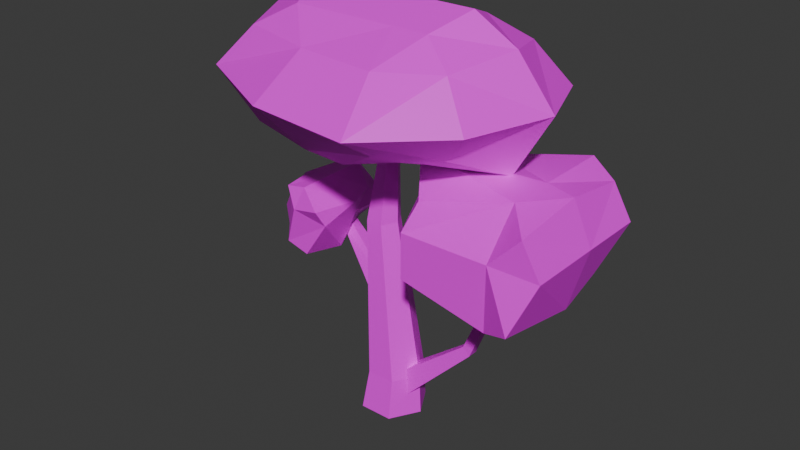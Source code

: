 # Source: tree1bunX.blend  (saved by Blender 4.5.90; exported with 4.5.12 LTS)
import bpy
from mathutils import Matrix  # noqa: F401  (used for matrix-valued properties, if any)

bpy.ops.wm.read_factory_settings(use_empty=True)
scene = bpy.context.scene
scene.name = 'Scene'

# ---- collections
col_collection = bpy.data.collections.new('Collection'); scene.collection.children.link(col_collection)

# ---- images (referenced by path relative to the original .blend; pixels are not part of the script)
import os
ASSET_DIR = os.environ.get("B2B_ASSET_DIR", "")  # directory of the original .blend (textures are referenced by path, not embedded)
HERE = os.path.dirname(os.path.abspath(__file__))  # packed textures are extracted next to this script under _unpacked/

def load_image(name, relpath, width, height, colorspace="sRGB"):
    """Load a texture the original file referenced (path relative to the .blend, or extracted next to this script)."""
    p = next((c for c in (os.path.join(HERE, relpath), os.path.join(ASSET_DIR, relpath)) if relpath and os.path.exists(c)), "")
    if p:
        img = bpy.data.images.load(p, check_existing=True)
        img.name = name
    else:  # same state as the original file: an image datablock whose file is absent (Cycles renders it pink)
        img = bpy.data.images.new(name, width, height)
        img.source = "FILE"
        img.filepath = "//" + (relpath or name)
    img.colorspace_settings.name = colorspace
    return img
img_restaurantbits_texture_png_004 = load_image('restaurantbits_texture.png.004', 'restaurantbits_texture.png', 1024, 1024, 'sRGB')

# ---- materials (node trees are filled in below, after node groups)
mat_restaurant_004 = bpy.data.materials.new('restaurant.004')
mat_restaurant_004.roughness = 0.5

# ---- material node trees
mat_restaurant_004.use_nodes = True; mat_restaurant_004.node_tree.nodes.clear()
_N = mat_restaurant_004.node_tree.nodes; _L = mat_restaurant_004.node_tree.links
n0 = _N.new('ShaderNodeBsdfPrincipled'); n0.name = 'Principled BSDF'; n0.location = (0, 300)
n0.inputs[3].default_value = 1.45
n0.inputs[27].default_value = (0.0, 0.0, 0.0, 1.0)
n0.inputs[28].default_value = 1.0
n1 = _N.new('ShaderNodeOutputMaterial'); n1.name = 'Material Output'; n1.location = (280, 300)
n2 = _N.new('ShaderNodeTexImage'); n2.name = 'Image Texture'; n2.location = (-480, 300)
n2.image = img_restaurantbits_texture_png_004
_L.new(n2.outputs[0], n0.inputs[0])
_L.new(n0.outputs[0], n1.inputs[0])
n1.is_active_output = True

# ---- world
world_world = bpy.data.worlds.new('World'); scene.world = world_world
world_world.use_nodes = True; world_world.node_tree.nodes.clear()
_N = world_world.node_tree.nodes; _L = world_world.node_tree.links
n0 = _N.new('ShaderNodeOutputWorld'); n0.name = 'World Output'; n0.location = (200, 100)
n1 = _N.new('ShaderNodeBackground'); n1.name = 'Background'; n1.location = (-200, 100)
n1.inputs[0].default_value = (0.05088, 0.05088, 0.05088, 1.0)
_L.new(n1.outputs[0], n0.inputs[0])
n0.is_active_output = True
world_world.color = (0.05088, 0.05088, 0.05088)
world_world.sun_shadow_jitter_overblur = 0.0

# ---- meshes
me_mesh_005 = bpy.data.meshes.new('Mesh.005')
me_mesh_005.from_pydata([(0.4018, 0.007699, 0.01512), (0.2195, 0.3195, 0.01512), (-0.1417, 0.3175, 0.01512), (-0.3206, 0.00369, 0.01512), (-0.1383, -0.3081, 0.01512), (0.2229, -0.3061, 0.01512), (0.09784, 0.006012, 3.445), (0.06894, 0.05542, 3.445), (0.0117, 0.05511, 3.445), (-0.01664, 0.005377, 3.445), (0.01226, -0.04403, 3.445), (0.06949, -0.04372, 3.445), (-0.08102, 0.2714, 0.4627), (0.2266, 0.2732, 0.4627), (0.3819, 0.007589, 0.4627), (0.2296, -0.2597, 0.4627), (-0.07806, -0.2614, 0.4627), (-0.2334, 0.004174, 0.4627), (0.0001124, 0.1608, 2.171), (0.09066, 0.005972, 2.171), (0.001837, -0.1499, 2.171), (-0.1775, -0.1509, 2.171), (-0.2681, 0.003981, 2.171), (-0.1793, 0.1598, 2.171), (1.241, 0.05686, 1.678), (1.269, 0.05276, 1.62), (1.26, -0.01118, 1.62), (1.232, -0.007081, 1.678), (1.978, 0.03331, 2.173), (1.99, 0.0316, 2.149), (1.986, 0.004983, 2.149), (1.974, 0.006691, 2.173), (1.543, -0.05017, 1.717), (1.522, -0.04703, 1.762), (1.515, -0.09591, 1.762), (1.536, -0.09905, 1.717), (-0.1018, 0.1274, 1.105), (0.04722, 0.1768, 1.335), (0.1348, -0.08767, 1.335), (-0.01425, -0.137, 1.105), (-0.7828, 0.213, 1.848), (-0.7068, 0.2382, 1.927), (-0.6721, 0.1332, 1.927), (-0.7481, 0.108, 1.848), (0.1682, -0.1293, 0.1161), (0.01124, -0.1301, 0.3462), (0.009695, 0.1484, 0.3462), (0.1667, 0.1493, 0.1161), (1.047, -0.0404, 1.016), (0.9674, -0.04085, 1.096), (0.9668, 0.06974, 1.096), (1.047, 0.07018, 1.016), (1.487, -0.02585, 2.122), (1.415, -0.02625, 2.17), (1.415, 0.06011, 2.17), (1.487, 0.06051, 2.122), (-0.7801, -0.4132, 1.688), (-0.535, -0.5165, 2.275), (-0.7847, 0.4146, 1.826), (-0.5394, 0.2733, 2.275), (-1.161, -0.2614, 1.792), (-1.006, -0.4145, 2.404), (-1.195, 0.4123, 1.801), (-1.011, 0.4133, 2.404), (-1.122, 0.5334, 2.26), (-1.118, -0.2576, 2.26), (-0.5058, -0.4117, 2.092), (-0.511, 0.5368, 2.092), (-0.784, 0.4146, 2.445), (-0.7794, -0.4132, 2.445), (-0.8747, -0.4769, 2.193), (-1.04, -0.4147, 1.759), (-1.045, 0.4131, 1.759), (-0.8803, 0.5347, 2.193), (-1.46, -0.01225, 1.893), (-1.223, 0.05347, 2.32), (-1.059, -0.01002, 2.418), (-0.7816, -0.008486, 2.445), (-0.4477, -0.006633, 2.25), (-0.5084, 0.05744, 2.092), (-0.6733, -0.007885, 1.658), (-1.115, -0.01033, 1.57), (0.8155, -0.8233, 2.155), (2.083, -0.9876, 2.12), (0.8072, 0.6628, 2.155), (2.075, 0.4363, 2.12), (0.8141, -0.5712, 2.846), (2.082, -0.8163, 2.976), (0.8072, 0.6628, 2.9), (2.074, 0.6699, 2.976), (1.734, 0.8656, 3.068), (1.742, -0.4297, 3.068), (1.744, -0.8182, 1.956), (1.734, 0.8656, 1.956), (2.273, 0.671, 2.628), (2.281, -0.8152, 2.628), (1.744, -0.8182, 2.628), (0.8155, -0.8233, 2.628), (0.8072, 0.6628, 2.628), (1.734, 0.8656, 2.628), (0.4066, -0.03226, 3.068), (1.739, 0.08061, 3.068), (2.078, -0.02298, 3.068), (2.276, -0.02188, 2.628), (2.078, -0.02298, 1.956), (1.739, 0.08061, 1.956), (0.8111, -0.03001, 1.956), (0.4066, -0.03226, 2.628), (-1.1, -0.6622, 3.154), (1.167, -0.6496, 3.355), (-1.107, 0.6141, 3.154), (1.16, 0.6266, 3.355), (-1.1, -0.6622, 4.122), (1.167, -0.6496, 4.122), (-1.107, 0.6141, 4.122), (1.16, 0.6266, 4.122), (-0.7264, -0.4493, 4.345), (0.7915, -0.4408, 4.345), (0.7868, 0.4137, 4.345), (-0.7312, 0.4053, 4.345), (-0.1754, 0.4084, 4.345), (-0.1706, -0.4462, 4.345), (-0.2684, -0.8859, 4.122), (-0.2684, -0.8859, 3.154), (-0.2785, 0.9307, 3.154), (-0.2785, 0.9307, 4.122), (0.6006, 0.6494, 4.122), (0.4122, 0.4117, 4.345), (0.417, -0.4429, 4.345), (0.6097, -0.9816, 4.122), (0.6097, -0.9816, 3.355), (0.6006, 0.6494, 3.355), (1.479, 0.828, 3.699), (1.488, -0.831, 3.699), (0.7645, -1.519, 3.699), (-0.3769, -1.394, 3.699), (-1.459, -0.8473, 3.699), (-1.468, 0.8117, 3.699), (-0.3915, 1.223, 3.699), (0.7513, 0.8576, 3.699), (-0.6155, -0.4208, 2.931), (-0.6197, 0.349, 2.931), (-0.1201, 0.54, 2.931), (0.4101, 0.3703, 3.131), (0.7476, 0.3566, 3.131), (0.7519, -0.4132, 3.131), (0.4156, -0.6135, 3.131), (-0.1141, -0.5557, 2.931), (1.785, 0.0543, 3.71), (1.398, 0.02892, 3.05), (0.896, -0.008994, 2.979), (0.4874, -0.1147, 2.979), (-0.1554, 0.02705, 2.779), (-0.7624, -0.0182, 2.779), (-1.352, 0.01366, 3.05), (-1.789, 0.03446, 3.71), (-1.352, 0.01366, 4.223), (-0.8973, 0.00159, 4.494), (-0.2232, 0.005331, 4.494), (0.4895, 0.009287, 4.494), (0.9438, 0.01181, 4.494), (1.398, 0.02892, 4.223)], [], [(0, 1, 14), (1, 2, 13), (2, 3, 12), (3, 4, 17), (4, 5, 16), (5, 0, 15), (13, 18, 14), (12, 23, 13), (17, 22, 12), (16, 21, 17), (15, 20, 16), (14, 19, 15), (18, 7, 19), (23, 8, 18), (22, 9, 23), (21, 10, 22), (20, 11, 21), (19, 6, 20), (24, 33, 25), (25, 32, 26), (26, 35, 27), (27, 34, 24), (33, 28, 32), (32, 29, 35), (35, 30, 34), (34, 31, 33), (36, 40, 41), (37, 41, 42), (38, 42, 43), (39, 43, 40), (44, 48, 49), (45, 49, 50), (46, 50, 51), (47, 51, 48), (48, 52, 53), (49, 53, 54), (50, 54, 55), (51, 55, 52), (56, 80, 66), (60, 65, 74), (56, 66, 71), (57, 78, 69), (59, 67, 68), (58, 80, 72), (67, 59, 79), (65, 76, 75), (66, 57, 70), (67, 58, 73), (70, 65, 71), (68, 63, 77), (73, 64, 68), (71, 60, 81), (69, 61, 70), (72, 62, 73), (80, 58, 79), (75, 62, 74), (78, 59, 77), (80, 56, 81), (78, 66, 79), (76, 63, 75), (76, 61, 77), (74, 62, 81), (1, 13, 14), (2, 12, 13), (3, 17, 12), (4, 16, 17), (5, 15, 16), (0, 14, 15), (18, 19, 14), (23, 18, 13), (22, 23, 12), (21, 22, 17), (20, 21, 16), (19, 20, 15), (7, 6, 19), (8, 7, 18), (9, 8, 23), (10, 9, 22), (11, 10, 21), (6, 11, 20), (33, 32, 25), (32, 35, 26), (35, 34, 27), (34, 33, 24), (28, 29, 32), (29, 30, 35), (30, 31, 34), (31, 28, 33), (41, 37, 36), (42, 38, 37), (43, 39, 38), (40, 36, 39), (49, 45, 44), (50, 46, 45), (51, 47, 46), (48, 44, 47), (53, 49, 48), (54, 50, 49), (55, 51, 50), (52, 48, 51), (80, 79, 66), (65, 75, 74), (66, 70, 71), (78, 77, 69), (67, 73, 68), (80, 81, 72), (59, 78, 79), (65, 61, 76), (57, 69, 70), (58, 72, 73), (65, 60, 71), (63, 76, 77), (64, 63, 68), (60, 74, 81), (61, 65, 70), (62, 64, 73), (58, 67, 79), (75, 64, 62), (59, 68, 77), (56, 71, 81), (78, 57, 66), (63, 64, 75), (61, 69, 77), (62, 72, 81), (82, 106, 92), (86, 91, 100), (82, 92, 97), (83, 104, 95), (85, 93, 94), (84, 106, 98), (93, 85, 105), (91, 102, 101), (92, 83, 96), (93, 84, 99), (96, 91, 97), (94, 89, 103), (99, 90, 94), (97, 86, 107), (95, 87, 96), (98, 88, 99), (106, 84, 105), (101, 88, 100), (104, 85, 103), (106, 82, 107), (104, 92, 105), (102, 89, 101), (102, 87, 103), (100, 88, 107), (106, 105, 92), (91, 101, 100), (92, 96, 97), (104, 103, 95), (93, 99, 94), (106, 107, 98), (85, 104, 105), (91, 87, 102), (83, 95, 96), (84, 98, 99), (91, 86, 97), (89, 102, 103), (90, 89, 94), (86, 100, 107), (87, 91, 96), (88, 90, 99), (84, 93, 105), (101, 90, 88), (85, 94, 103), (82, 97, 107), (104, 83, 92), (89, 90, 101), (87, 95, 103), (88, 98, 107), (140, 152, 147), (116, 121, 157), (108, 123, 136), (109, 148, 133), (111, 131, 132), (110, 155, 137), (112, 122, 116), (113, 161, 117), (115, 126, 118), (114, 156, 119), (142, 143, 152), (121, 128, 158), (123, 130, 135), (124, 110, 138), (122, 128, 121), (125, 119, 120), (131, 124, 139), (126, 125, 127), (143, 150, 151), (128, 117, 159), (130, 109, 134), (129, 117, 128), (135, 122, 136), (132, 115, 148), (139, 126, 132), (136, 112, 155), (134, 129, 135), (137, 114, 138), (138, 125, 139), (133, 113, 134), (108, 154, 140), (110, 142, 141), (124, 143, 142), (131, 144, 143), (111, 149, 144), (109, 146, 145), (130, 147, 146), (123, 140, 147), (153, 141, 152), (158, 120, 157), (149, 111, 148), (154, 108, 155), (161, 118, 160), (156, 116, 157), (151, 147, 152), (159, 127, 158), (150, 145, 151), (160, 118, 159), (161, 113, 148), (156, 114, 155), (154, 141, 153), (149, 145, 150), (140, 153, 152), (121, 158, 157), (123, 135, 136), (109, 149, 148), (131, 139, 132), (110, 154, 155), (122, 121, 116), (161, 160, 117), (126, 127, 118), (156, 157, 119), (143, 151, 152), (128, 159, 158), (130, 134, 135), (110, 137, 138), (122, 129, 128), (125, 114, 119), (124, 138, 139), (125, 120, 127), (143, 144, 150), (117, 160, 159), (109, 133, 134), (129, 113, 117), (122, 112, 136), (115, 161, 148), (126, 115, 132), (112, 156, 155), (129, 122, 135), (114, 125, 138), (125, 126, 139), (113, 129, 134), (154, 153, 140), (110, 124, 142), (124, 131, 143), (131, 111, 144), (149, 150, 144), (109, 130, 146), (130, 123, 147), (123, 108, 140), (141, 142, 152), (120, 119, 157), (111, 132, 148), (108, 136, 155), (161, 115, 118), (156, 112, 116), (151, 146, 147), (127, 120, 158), (145, 146, 151), (118, 127, 159), (113, 133, 148), (114, 137, 155), (154, 110, 141), (149, 109, 145)])
me_mesh_005.polygons.foreach_set('use_smooth', [True] * 276)
_k = set([(0, 14), (0, 15), (1, 13), (1, 14), (2, 12), (2, 13), (3, 12), (3, 17), (4, 16), (4, 17), (5, 15), (5, 16), (6, 19), (7, 18), (8, 23), (9, 22), (10, 21), (11, 20), (12, 13), (12, 17), (12, 23), (13, 14), (13, 18), (14, 15), (14, 19), (15, 16), (15, 20), (16, 17), (16, 21), (17, 22), (18, 19), (18, 23), (19, 20), (20, 21), (21, 22), (22, 23), (24, 33), (25, 32), (26, 35), (27, 34), (28, 33), (29, 32), (30, 35), (31, 34), (32, 33), (32, 35), (33, 34), (34, 35), (36, 40), (36, 41), (37, 41), (37, 42), (38, 42), (38, 43), (39, 40), (39, 43), (44, 48), (44, 49), (45, 49), (45, 50), (46, 50), (46, 51), (47, 48), (47, 51), (48, 49), (48, 51), (48, 52), (48, 53), (49, 50), (49, 53), (49, 54), (50, 51), (50, 54), (50, 55), (51, 52), (51, 55), (56, 66), (56, 71), (56, 80), (56, 81), (57, 66), (57, 69), (57, 70), (57, 78), (58, 67), (58, 72), (58, 73), (58, 79), (58, 80), (59, 67), (59, 68), (59, 77), (59, 78), (59, 79), (60, 65), (60, 71), (60, 74), (60, 81), (61, 65), (61, 69), (61, 70), (61, 76), (61, 77), (62, 64), (62, 72), (62, 74), (62, 75), (62, 81), (63, 64), (63, 68), (63, 75), (63, 76), (63, 77), (64, 68), (64, 73), (64, 75), (65, 70), (65, 71), (65, 74), (65, 75), (65, 76), (66, 70), (66, 71), (66, 78), (66, 80), (67, 68), (67, 73), (67, 79), (68, 77), (69, 70), (69, 77), (69, 78), (70, 71), (71, 81), (72, 73), (72, 80), (72, 81), (74, 75), (74, 81), (75, 76), (76, 77), (77, 78), (78, 79), (79, 80), (80, 81), (82, 92), (82, 97), (82, 106), (82, 107), (83, 92), (83, 95), (83, 96), (83, 104), (84, 93), (84, 98), (84, 105), (84, 106), (85, 93), (85, 94), (85, 103), (85, 104), (85, 105), (86, 91), (86, 97), (86, 100), (86, 107), (87, 91), (87, 95), (87, 96), (87, 102), (87, 103), (88, 90), (88, 98), (88, 100), (88, 101), (89, 90), (89, 94), (89, 101), (89, 102), (89, 103), (90, 94), (90, 99), (90, 101), (91, 96), (91, 97), (91, 100), (91, 102), (92, 96), (92, 104), (92, 106), (93, 94), (93, 99), (93, 105), (94, 103), (95, 96), (95, 103), (95, 104), (96, 97), (97, 107), (98, 106), (98, 107), (100, 101), (100, 107), (101, 102), (102, 103), (103, 104), (104, 105), (105, 106), (106, 107), (108, 123), (108, 136), (108, 140), (108, 154), (108, 155), (109, 130), (109, 133), (109, 134), (109, 145), (109, 148), (109, 149), (110, 124), (110, 137), (110, 141), (110, 154), (110, 155), (111, 131), (111, 132), (111, 144), (111, 148), (111, 149), (112, 116), (112, 122), (112, 136), (112, 155), (112, 156), (113, 117), (113, 129), (113, 133), (113, 134), (113, 148), (113, 161), (114, 119), (114, 125), (114, 137), (114, 155), (114, 156), (115, 118), (115, 126), (115, 132), (115, 148), (115, 161), (116, 121), (116, 122), (116, 156), (116, 157), (117, 128), (117, 129), (117, 160), (117, 161), (118, 126), (118, 127), (118, 160), (118, 161), (119, 120), (119, 125), (119, 156), (119, 157), (120, 127), (121, 128), (122, 128), (122, 129), (122, 135), (122, 136), (123, 130), (123, 135), (123, 136), (123, 147), (124, 131), (124, 138), (124, 139), (124, 142), (124, 143), (125, 126), (125, 127), (125, 138), (126, 127), (126, 139), (128, 129), (129, 134), (130, 134), (130, 135), (130, 146), (130, 147), (131, 139), (131, 143), (132, 139), (132, 148), (133, 134), (133, 148), (134, 135), (135, 136), (136, 155), (137, 138), (137, 155), (138, 139), (140, 147), (140, 152), (140, 153), (140, 154), (141, 142), (141, 152), (141, 153), (141, 154), (142, 143), (142, 152), (143, 144), (143, 150), (143, 151), (143, 152), (144, 149), (144, 150), (145, 146), (145, 149), (145, 150), (145, 151), (146, 147), (146, 151), (147, 151), (147, 152), (148, 149), (148, 161), (149, 150), (150, 151), (151, 152), (152, 153), (153, 154), (154, 155), (155, 156), (156, 157), (157, 158), (158, 159), (159, 160), (160, 161)])
me_mesh_005.attributes.new('sharp_edge', 'BOOLEAN', 'EDGE').data.foreach_set('value', [ (min(e.vertices), max(e.vertices)) in _k for e in me_mesh_005.edges])
_uv = me_mesh_005.uv_layers.new(name='UVChannel_1')
_uv.uv.foreach_set('vector', [0.7045, 0.5178, 0.7119, 0.5197, 0.7027, 0.5285, 0.668, 0.5188, 0.6753, 0.517, 0.6699, 0.5293, 0.6753, 0.517, 0.6824, 0.5161, 0.6763, 0.5281, 0.6824, 0.5161, 0.6896, 0.5159, 0.683, 0.5274, 0.6896, 0.5159, 0.697, 0.5165, 0.6898, 0.5272, 0.697, 0.5165, 0.7045, 0.5178, 0.6963, 0.5275, 0.7089, 0.5303, 0.6998, 0.5713, 0.7027, 0.5285, 0.6763, 0.5281, 0.6815, 0.5698, 0.6699, 0.5293, 0.683, 0.5274, 0.6851, 0.5693, 0.6763, 0.5281, 0.6898, 0.5272, 0.6887, 0.5692, 0.683, 0.5274, 0.6963, 0.5275, 0.6924, 0.5696, 0.6898, 0.5272, 0.7027, 0.5285, 0.6961, 0.5703, 0.6963, 0.5275, 0.6998, 0.5713, 0.692, 0.6013, 0.6961, 0.5703, 0.6815, 0.5698, 0.6858, 0.6011, 0.6779, 0.5707, 0.6851, 0.5693, 0.6871, 0.6009, 0.6815, 0.5698, 0.6887, 0.5692, 0.6884, 0.6009, 0.6851, 0.5693, 0.6924, 0.5696, 0.6896, 0.6009, 0.6887, 0.5692, 0.6961, 0.5703, 0.6908, 0.6011, 0.6924, 0.5696, 0.6864, 0.6548, 0.6857, 0.6625, 0.685, 0.6548, 0.685, 0.6548, 0.6847, 0.6623, 0.6836, 0.6549, 0.6836, 0.6549, 0.6837, 0.6623, 0.6822, 0.6549, 0.6822, 0.6549, 0.6827, 0.6624, 0.6809, 0.6548, 0.6857, 0.6625, 0.6849, 0.6778, 0.6847, 0.6623, 0.6847, 0.6623, 0.6844, 0.6777, 0.6837, 0.6623, 0.6837, 0.6623, 0.6838, 0.6776, 0.6827, 0.6624, 0.6827, 0.6624, 0.6833, 0.6777, 0.6818, 0.6625, 0.6792, 0.6184, 0.6788, 0.6432, 0.6764, 0.6434, 0.6735, 0.62, 0.6764, 0.6434, 0.6741, 0.643, 0.6901, 0.6193, 0.6833, 0.6431, 0.681, 0.6425, 0.6848, 0.6165, 0.681, 0.6425, 0.6788, 0.6432, 0.7142, 0.6125, 0.7067, 0.6418, 0.7045, 0.642, 0.7084, 0.6121, 0.7045, 0.642, 0.7022, 0.6419, 0.7026, 0.6115, 0.7022, 0.6419, 0.7, 0.6415, 0.6968, 0.6107, 0.7, 0.6415, 0.6978, 0.6417, 0.7067, 0.6418, 0.7061, 0.6706, 0.7043, 0.6709, 0.7045, 0.642, 0.7043, 0.6709, 0.7024, 0.6708, 0.7022, 0.6419, 0.7024, 0.6708, 0.7003, 0.6707, 0.7, 0.6415, 0.7003, 0.6707, 0.6983, 0.6709, 0.4098, 0.6007, 0.4158, 0.6009, 0.4098, 0.6128, 0.4081, 0.6468, 0.4109, 0.6351, 0.4149, 0.6471, 0.3951, 0.6203, 0.4043, 0.6164, 0.3954, 0.6266, 0.4082, 0.6179, 0.4154, 0.6161, 0.4097, 0.625, 0.4194, 0.6179, 0.4245, 0.6155, 0.4202, 0.6251, 0.5514, 0.6709, 0.5593, 0.6682, 0.552, 0.678, 0.423, 0.6129, 0.4194, 0.6179, 0.4164, 0.6124, 0.4109, 0.6351, 0.4147, 0.6312, 0.4156, 0.6352, 0.4043, 0.6164, 0.4082, 0.6179, 0.4047, 0.6254, 0.4245, 0.6155, 0.4316, 0.6184, 0.4252, 0.6245, 0.4047, 0.6254, 0.4051, 0.6324, 0.3954, 0.6266, 0.4202, 0.6251, 0.421, 0.6299, 0.4149, 0.6251, 0.4252, 0.6245, 0.4254, 0.6305, 0.4202, 0.6251, 0.5655, 0.6786, 0.563, 0.6823, 0.5589, 0.6783, 0.4097, 0.625, 0.4089, 0.63, 0.4047, 0.6254, 0.4346, 0.6232, 0.4348, 0.6269, 0.4252, 0.6245, 0.4158, 0.6009, 0.4223, 0.6038, 0.4164, 0.6124, 0.4156, 0.6352, 0.4228, 0.6466, 0.4149, 0.6471, 0.4154, 0.6161, 0.4194, 0.6179, 0.4149, 0.6251, 0.5593, 0.6682, 0.5654, 0.6714, 0.5589, 0.6783, 0.4154, 0.6161, 0.4098, 0.6128, 0.4164, 0.6124, 0.4147, 0.6312, 0.421, 0.6299, 0.4156, 0.6352, 0.4147, 0.6312, 0.4089, 0.63, 0.4149, 0.6251, 0.5582, 0.6899, 0.552, 0.6823, 0.5589, 0.6783, 0.7119, 0.5197, 0.7089, 0.5303, 0.7027, 0.5285, 0.6753, 0.517, 0.6763, 0.5281, 0.6699, 0.5293, 0.6824, 0.5161, 0.683, 0.5274, 0.6763, 0.5281, 0.6896, 0.5159, 0.6898, 0.5272, 0.683, 0.5274, 0.697, 0.5165, 0.6963, 0.5275, 0.6898, 0.5272, 0.7045, 0.5178, 0.7027, 0.5285, 0.6963, 0.5275, 0.6998, 0.5713, 0.6961, 0.5703, 0.7027, 0.5285, 0.6815, 0.5698, 0.6779, 0.5707, 0.6699, 0.5293, 0.6851, 0.5693, 0.6815, 0.5698, 0.6763, 0.5281, 0.6887, 0.5692, 0.6851, 0.5693, 0.683, 0.5274, 0.6924, 0.5696, 0.6887, 0.5692, 0.6898, 0.5272, 0.6961, 0.5703, 0.6924, 0.5696, 0.6963, 0.5275, 0.692, 0.6013, 0.6908, 0.6011, 0.6961, 0.5703, 0.6858, 0.6011, 0.6846, 0.6014, 0.6779, 0.5707, 0.6871, 0.6009, 0.6858, 0.6011, 0.6815, 0.5698, 0.6884, 0.6009, 0.6871, 0.6009, 0.6851, 0.5693, 0.6896, 0.6009, 0.6884, 0.6009, 0.6887, 0.5692, 0.6908, 0.6011, 0.6896, 0.6009, 0.6924, 0.5696, 0.6857, 0.6625, 0.6847, 0.6623, 0.685, 0.6548, 0.6847, 0.6623, 0.6837, 0.6623, 0.6836, 0.6549, 0.6837, 0.6623, 0.6827, 0.6624, 0.6822, 0.6549, 0.6827, 0.6624, 0.6818, 0.6625, 0.6809, 0.6548, 0.6849, 0.6778, 0.6844, 0.6777, 0.6847, 0.6623, 0.6844, 0.6777, 0.6838, 0.6776, 0.6837, 0.6623, 0.6838, 0.6776, 0.6833, 0.6777, 0.6827, 0.6624, 0.6833, 0.6777, 0.6827, 0.6779, 0.6818, 0.6625, 0.6764, 0.6434, 0.6735, 0.62, 0.6792, 0.6184, 0.6741, 0.643, 0.6677, 0.6189, 0.6735, 0.62, 0.681, 0.6425, 0.6848, 0.6165, 0.6901, 0.6193, 0.6788, 0.6432, 0.6792, 0.6184, 0.6848, 0.6165, 0.7045, 0.642, 0.7084, 0.6121, 0.7142, 0.6125, 0.7022, 0.6419, 0.7026, 0.6115, 0.7084, 0.6121, 0.7, 0.6415, 0.6968, 0.6107, 0.7026, 0.6115, 0.6978, 0.6417, 0.6911, 0.6118, 0.6968, 0.6107, 0.7043, 0.6709, 0.7045, 0.642, 0.7067, 0.6418, 0.7024, 0.6708, 0.7022, 0.6419, 0.7045, 0.642, 0.7003, 0.6707, 0.7, 0.6415, 0.7022, 0.6419, 0.6983, 0.6709, 0.6978, 0.6417, 0.7, 0.6415, 0.4158, 0.6009, 0.4164, 0.6124, 0.4098, 0.6128, 0.4109, 0.6351, 0.4156, 0.6352, 0.4149, 0.6471, 0.4043, 0.6164, 0.4047, 0.6254, 0.3954, 0.6266, 0.4154, 0.6161, 0.4149, 0.6251, 0.4097, 0.625, 0.4245, 0.6155, 0.4252, 0.6245, 0.4202, 0.6251, 0.5593, 0.6682, 0.5589, 0.6783, 0.552, 0.678, 0.4194, 0.6179, 0.4154, 0.6161, 0.4164, 0.6124, 0.4109, 0.6351, 0.4089, 0.63, 0.4147, 0.6312, 0.4082, 0.6179, 0.4097, 0.625, 0.4047, 0.6254, 0.4316, 0.6184, 0.4346, 0.6232, 0.4252, 0.6245, 0.4051, 0.6324, 0.3955, 0.6306, 0.3954, 0.6266, 0.421, 0.6299, 0.4147, 0.6312, 0.4149, 0.6251, 0.4254, 0.6305, 0.421, 0.6299, 0.4202, 0.6251, 0.563, 0.6823, 0.5582, 0.6899, 0.5589, 0.6783, 0.4089, 0.63, 0.4051, 0.6324, 0.4047, 0.6254, 0.4348, 0.6269, 0.4254, 0.6305, 0.4252, 0.6245, 0.4223, 0.6038, 0.423, 0.6129, 0.4164, 0.6124, 0.4156, 0.6352, 0.4225, 0.6345, 0.4228, 0.6466, 0.4194, 0.6179, 0.4202, 0.6251, 0.4149, 0.6251, 0.5654, 0.6714, 0.5655, 0.6786, 0.5589, 0.6783, 0.4154, 0.6161, 0.4082, 0.6179, 0.4098, 0.6128, 0.421, 0.6299, 0.4225, 0.6345, 0.4156, 0.6352, 0.4089, 0.63, 0.4097, 0.625, 0.4149, 0.6251, 0.552, 0.6823, 0.552, 0.678, 0.5589, 0.6783, 0.5695, 0.6551, 0.5708, 0.6411, 0.5827, 0.6565, 0.3918, 0.588, 0.4084, 0.5911, 0.3894, 0.5999, 0.5695, 0.6551, 0.5827, 0.6565, 0.5634, 0.6648, 0.5875, 0.659, 0.5893, 0.6431, 0.5978, 0.6661, 0.5907, 0.6331, 0.5844, 0.6273, 0.6002, 0.6202, 0.573, 0.6287, 0.5708, 0.6411, 0.5659, 0.6207, 0.5844, 0.6273, 0.5907, 0.6331, 0.5845, 0.6405, 0.4084, 0.5911, 0.4134, 0.6013, 0.4072, 0.6027, 0.5827, 0.6565, 0.5875, 0.659, 0.5831, 0.6724, 0.5844, 0.6273, 0.573, 0.6287, 0.5866, 0.611, 0.4098, 0.577, 0.4084, 0.5911, 0.3903, 0.5798, 0.4172, 0.6229, 0.4108, 0.6159, 0.4246, 0.603, 0.4042, 0.6278, 0.4048, 0.6176, 0.4172, 0.6229, 0.3903, 0.5798, 0.3918, 0.588, 0.3815, 0.5998, 0.4216, 0.5806, 0.415, 0.5857, 0.4098, 0.577, 0.388, 0.6174, 0.3916, 0.6131, 0.4042, 0.6278, 0.5708, 0.6411, 0.573, 0.6287, 0.5845, 0.6405, 0.4072, 0.6027, 0.3916, 0.6131, 0.3894, 0.5999, 0.5893, 0.6431, 0.5907, 0.6331, 0.6035, 0.6429, 0.5708, 0.6411, 0.5695, 0.6551, 0.5551, 0.641, 0.5893, 0.6431, 0.5827, 0.6565, 0.5845, 0.6405, 0.4134, 0.6013, 0.4108, 0.6159, 0.4072, 0.6027, 0.4134, 0.6013, 0.415, 0.5857, 0.4246, 0.603, 0.3894, 0.5999, 0.3916, 0.6131, 0.3815, 0.5998, 0.5708, 0.6411, 0.5845, 0.6405, 0.5827, 0.6565, 0.4084, 0.5911, 0.4072, 0.6027, 0.3894, 0.5999, 0.5827, 0.6565, 0.5831, 0.6724, 0.5634, 0.6648, 0.5893, 0.6431, 0.6035, 0.6429, 0.5978, 0.6661, 0.5844, 0.6273, 0.5866, 0.611, 0.6002, 0.6202, 0.5708, 0.6411, 0.5551, 0.641, 0.5659, 0.6207, 0.5907, 0.6331, 0.5893, 0.6431, 0.5845, 0.6405, 0.4084, 0.5911, 0.415, 0.5857, 0.4134, 0.6013, 0.5875, 0.659, 0.5978, 0.6661, 0.5831, 0.6724, 0.573, 0.6287, 0.5659, 0.6207, 0.5866, 0.611, 0.4084, 0.5911, 0.3918, 0.588, 0.3903, 0.5798, 0.4108, 0.6159, 0.4134, 0.6013, 0.4246, 0.603, 0.4048, 0.6176, 0.4108, 0.6159, 0.4172, 0.6229, 0.3918, 0.588, 0.3894, 0.5999, 0.3815, 0.5998, 0.415, 0.5857, 0.4084, 0.5911, 0.4098, 0.577, 0.3916, 0.6131, 0.4048, 0.6176, 0.4042, 0.6278, 0.573, 0.6287, 0.5844, 0.6273, 0.5845, 0.6405, 0.4072, 0.6027, 0.4048, 0.6176, 0.3916, 0.6131, 0.5907, 0.6331, 0.6002, 0.6202, 0.6035, 0.6429, 0.5695, 0.6551, 0.5634, 0.6648, 0.5551, 0.641, 0.5893, 0.6431, 0.5875, 0.659, 0.5827, 0.6565, 0.4108, 0.6159, 0.4048, 0.6176, 0.4072, 0.6027, 0.415, 0.5857, 0.4216, 0.5806, 0.4246, 0.603, 0.3916, 0.6131, 0.388, 0.6174, 0.3815, 0.5998, 0.5389, 0.6472, 0.5465, 0.6387, 0.5466, 0.6504, 0.4364, 0.5939, 0.4455, 0.5934, 0.4344, 0.603, 0.5305, 0.6513, 0.5433, 0.6587, 0.52, 0.6597, 0.5699, 0.6554, 0.585, 0.6395, 0.578, 0.6619, 0.5714, 0.6261, 0.5614, 0.6228, 0.5797, 0.6191, 0.5322, 0.6257, 0.5146, 0.6367, 0.5222, 0.6169, 0.4298, 0.589, 0.4438, 0.5826, 0.4364, 0.5939, 0.469, 0.5896, 0.4704, 0.6044, 0.4615, 0.5943, 0.4673, 0.617, 0.4577, 0.6195, 0.4605, 0.6121, 0.4287, 0.6161, 0.4266, 0.6031, 0.4358, 0.6113, 0.5474, 0.6286, 0.5571, 0.6305, 0.5465, 0.6387, 0.4455, 0.5934, 0.4553, 0.5937, 0.4444, 0.6032, 0.5433, 0.6587, 0.5591, 0.6632, 0.5394, 0.6754, 0.5456, 0.6197, 0.5322, 0.6257, 0.5434, 0.6055, 0.4438, 0.5826, 0.4553, 0.5937, 0.4455, 0.5934, 0.4421, 0.6237, 0.4358, 0.6113, 0.4446, 0.612, 0.5614, 0.6228, 0.5456, 0.6197, 0.566, 0.6141, 0.4577, 0.6195, 0.4421, 0.6237, 0.4544, 0.6125, 0.5571, 0.6305, 0.5642, 0.6401, 0.5573, 0.6418, 0.4553, 0.5937, 0.4615, 0.5943, 0.4558, 0.6036, 0.5591, 0.6632, 0.5699, 0.6554, 0.5623, 0.6786, 0.4597, 0.5815, 0.4615, 0.5943, 0.4553, 0.5937, 0.4418, 0.5672, 0.4438, 0.5826, 0.4211, 0.5814, 0.475, 0.6256, 0.4673, 0.617, 0.4825, 0.6061, 0.4614, 0.6297, 0.4577, 0.6195, 0.475, 0.6256, 0.4211, 0.5814, 0.4298, 0.589, 0.414, 0.6033, 0.4648, 0.5659, 0.4597, 0.5815, 0.4418, 0.5672, 0.4192, 0.623, 0.4287, 0.6161, 0.4387, 0.6353, 0.4387, 0.6353, 0.4421, 0.6237, 0.4614, 0.6297, 0.4784, 0.5834, 0.469, 0.5896, 0.4648, 0.5659, 0.5305, 0.6513, 0.5291, 0.638, 0.5389, 0.6472, 0.5322, 0.6257, 0.5474, 0.6286, 0.5398, 0.6319, 0.5456, 0.6197, 0.5571, 0.6305, 0.5474, 0.6286, 0.5614, 0.6228, 0.5628, 0.6316, 0.5571, 0.6305, 0.5714, 0.6261, 0.5713, 0.6399, 0.5628, 0.6316, 0.5699, 0.6554, 0.5558, 0.6534, 0.5618, 0.6491, 0.5591, 0.6632, 0.5466, 0.6504, 0.5558, 0.6534, 0.5433, 0.6587, 0.5389, 0.6472, 0.5466, 0.6504, 0.538, 0.6391, 0.5398, 0.6319, 0.5465, 0.6387, 0.4444, 0.6032, 0.4446, 0.612, 0.4344, 0.603, 0.5713, 0.6399, 0.5714, 0.6261, 0.585, 0.6395, 0.5291, 0.638, 0.5305, 0.6513, 0.5146, 0.6367, 0.4704, 0.6044, 0.4605, 0.6121, 0.4626, 0.6038, 0.4266, 0.6031, 0.4364, 0.5939, 0.4344, 0.603, 0.5573, 0.6418, 0.5466, 0.6504, 0.5465, 0.6387, 0.4558, 0.6036, 0.4544, 0.6125, 0.4444, 0.6032, 0.5642, 0.6401, 0.5618, 0.6491, 0.5573, 0.6418, 0.4626, 0.6038, 0.4605, 0.6121, 0.4558, 0.6036, 0.4704, 0.6044, 0.469, 0.5896, 0.4825, 0.6061, 0.4266, 0.6031, 0.4287, 0.6161, 0.414, 0.6033, 0.5291, 0.638, 0.5398, 0.6319, 0.538, 0.6391, 0.5713, 0.6399, 0.5618, 0.6491, 0.5642, 0.6401, 0.5389, 0.6472, 0.538, 0.6391, 0.5465, 0.6387, 0.4455, 0.5934, 0.4444, 0.6032, 0.4344, 0.603, 0.5433, 0.6587, 0.5394, 0.6754, 0.52, 0.6597, 0.5699, 0.6554, 0.5713, 0.6399, 0.585, 0.6395, 0.5614, 0.6228, 0.566, 0.6141, 0.5797, 0.6191, 0.5322, 0.6257, 0.5291, 0.638, 0.5146, 0.6367, 0.4438, 0.5826, 0.4455, 0.5934, 0.4364, 0.5939, 0.4704, 0.6044, 0.4626, 0.6038, 0.4615, 0.5943, 0.4577, 0.6195, 0.4544, 0.6125, 0.4605, 0.6121, 0.4266, 0.6031, 0.4344, 0.603, 0.4358, 0.6113, 0.5571, 0.6305, 0.5573, 0.6418, 0.5465, 0.6387, 0.4553, 0.5937, 0.4558, 0.6036, 0.4444, 0.6032, 0.5591, 0.6632, 0.5623, 0.6786, 0.5394, 0.6754, 0.5322, 0.6257, 0.5222, 0.6169, 0.5434, 0.6055, 0.4438, 0.5826, 0.4597, 0.5815, 0.4553, 0.5937, 0.4421, 0.6237, 0.4287, 0.6161, 0.4358, 0.6113, 0.5456, 0.6197, 0.5434, 0.6055, 0.566, 0.6141, 0.4421, 0.6237, 0.4446, 0.612, 0.4544, 0.6125, 0.5571, 0.6305, 0.5628, 0.6316, 0.5642, 0.6401, 0.4615, 0.5943, 0.4626, 0.6038, 0.4558, 0.6036, 0.5699, 0.6554, 0.578, 0.6619, 0.5623, 0.6786, 0.4597, 0.5815, 0.469, 0.5896, 0.4615, 0.5943, 0.4438, 0.5826, 0.4298, 0.589, 0.4211, 0.5814, 0.4673, 0.617, 0.4704, 0.6044, 0.4825, 0.6061, 0.4577, 0.6195, 0.4673, 0.617, 0.475, 0.6256, 0.4298, 0.589, 0.4266, 0.6031, 0.414, 0.6033, 0.4597, 0.5815, 0.4438, 0.5826, 0.4418, 0.5672, 0.4287, 0.6161, 0.4421, 0.6237, 0.4387, 0.6353, 0.4421, 0.6237, 0.4577, 0.6195, 0.4614, 0.6297, 0.469, 0.5896, 0.4597, 0.5815, 0.4648, 0.5659, 0.5291, 0.638, 0.538, 0.6391, 0.5389, 0.6472, 0.5322, 0.6257, 0.5456, 0.6197, 0.5474, 0.6286, 0.5456, 0.6197, 0.5614, 0.6228, 0.5571, 0.6305, 0.5614, 0.6228, 0.5714, 0.6261, 0.5628, 0.6316, 0.5713, 0.6399, 0.5642, 0.6401, 0.5628, 0.6316, 0.5699, 0.6554, 0.5591, 0.6632, 0.5558, 0.6534, 0.5591, 0.6632, 0.5433, 0.6587, 0.5466, 0.6504, 0.5433, 0.6587, 0.5305, 0.6513, 0.5389, 0.6472, 0.5398, 0.6319, 0.5474, 0.6286, 0.5465, 0.6387, 0.4446, 0.612, 0.4358, 0.6113, 0.4344, 0.603, 0.5714, 0.6261, 0.5797, 0.6191, 0.585, 0.6395, 0.5305, 0.6513, 0.52, 0.6597, 0.5146, 0.6367, 0.4704, 0.6044, 0.4673, 0.617, 0.4605, 0.6121, 0.4266, 0.6031, 0.4298, 0.589, 0.4364, 0.5939, 0.5573, 0.6418, 0.5558, 0.6534, 0.5466, 0.6504, 0.4544, 0.6125, 0.4446, 0.612, 0.4444, 0.6032, 0.5618, 0.6491, 0.5558, 0.6534, 0.5573, 0.6418, 0.4605, 0.6121, 0.4544, 0.6125, 0.4558, 0.6036, 0.469, 0.5896, 0.4784, 0.5834, 0.4825, 0.6061, 0.4287, 0.6161, 0.4192, 0.623, 0.414, 0.6033, 0.5291, 0.638, 0.5322, 0.6257, 0.5398, 0.6319, 0.5713, 0.6399, 0.5699, 0.6554, 0.5618, 0.6491])
me_mesh_005.materials.append(mat_restaurant_004)
me_mesh_005.update()
me_mesh_005.normals_split_custom_set([tuple(v) for v in zip(*[iter([0.8626, 0.5044, 0.03846, 0.8626, 0.5044, 0.03846, 0.8626, 0.5044, 0.03846, -0.005522, 0.9947, 0.1031, -0.005522, 0.9947, 0.1031, -0.005522, 0.9947, 0.1031, -0.8567, 0.4883, 0.1665, -0.8567, 0.4883, 0.1665, -0.8567, 0.4883, 0.1665, -0.8512, -0.4978, 0.1665, -0.8512, -0.4978, 0.1665, -0.8512, -0.4978, 0.1665, 0.005518, -0.9947, 0.1031, 0.005518, -0.9947, 0.1031, 0.005518, -0.9947, 0.1031, 0.8681, -0.4948, 0.03846, 0.8681, -0.4948, 0.03846, 0.8681, -0.4948, 0.03846, 0.854, 0.4994, 0.146, 0.8539, 0.4994, 0.1465, 0.854, 0.4994, 0.146, -0.005542, 0.9979, 0.06488, -0.005537, 0.9978, 0.06555, -0.005542, 0.9979, 0.06488, -0.8687, 0.4951, -0.0176, -0.8687, 0.4951, -0.01837, -0.8687, 0.4951, -0.0176, -0.8631, -0.5047, -0.0176, -0.8631, -0.5047, -0.01818, -0.8631, -0.5047, -0.0176, 0.005537, -0.9979, 0.06488, 0.005537, -0.9978, 0.06555, 0.005537, -0.9979, 0.06488, 0.8595, -0.4899, 0.146, 0.8594, -0.4898, 0.1466, 0.8595, -0.4899, 0.146, 0.8632, 0.5048, -0.004547, 0.8632, 0.5048, -0.006078, 0.8632, 0.5048, -0.004882, -0.00553, 0.9966, 0.08245, -0.005535, 0.9966, 0.08278, -0.00553, 0.9966, 0.08278, -0.8564, 0.4882, 0.1678, -0.8564, 0.4882, 0.168, -0.8564, 0.4882, 0.168, -0.8509, -0.4977, 0.168, -0.8509, -0.4977, 0.168, -0.8509, -0.4976, 0.1681, 0.00553, -0.9966, 0.08245, 0.005513, -0.9966, 0.08279, 0.005529, -0.9966, 0.08278, 0.8688, -0.4952, -0.00488, 0.8688, -0.4951, -0.006034, 0.8688, -0.4952, -0.004545, 0.3221, 0.9425, 0.08855, 0.3227, 0.9423, 0.08858, 0.322, 0.9426, 0.0884, 0.3188, -0.04671, -0.9467, 0.3193, -0.0467, -0.9465, 0.3193, -0.04673, -0.9465, -0.2808, -0.9574, -0.06709, -0.2802, -0.9576, -0.06729, -0.2808, -0.9574, -0.06727, -0.2719, 0.03984, 0.9615, -0.2719, 0.03983, 0.9615, -0.2719, 0.03984, 0.9615, -0.07729, 0.9913, -0.1069, -0.07723, 0.9913, -0.1069, -0.07729, 0.9913, -0.1069, 0.7007, -0.1026, -0.706, 0.7007, -0.1026, -0.706, 0.7007, -0.1026, -0.706, 0.1108, -0.9861, 0.1236, 0.1108, -0.9861, 0.1235, 0.1107, -0.9861, 0.1236, -0.6751, 0.09898, 0.731, -0.6753, 0.09906, 0.7309, -0.6752, 0.09898, 0.7309, -0.1049, 0.9724, -0.2083, -0.1046, 0.9723, -0.2089, -0.1046, 0.9723, -0.2089, 0.6149, 0.2036, 0.7619, 0.6149, 0.2036, 0.7619, 0.6149, 0.2036, 0.7619, -0.02268, -0.9464, 0.3221, -0.02294, -0.9464, 0.322, -0.02294, -0.9464, 0.322, -0.7289, -0.2413, -0.6407, -0.7289, -0.2413, -0.6407, -0.7289, -0.2413, -0.6407, 0.05237, -0.9975, 0.04733, 0.05237, -0.9975, 0.04733, 0.05237, -0.9975, 0.04733, -0.6166, -0.003421, 0.7872, -0.6166, -0.003421, 0.7872, -0.6166, -0.003421, 0.7872, 0.04333, 0.9978, 0.04989, 0.0432, 0.9978, 0.04987, 0.0432, 0.9978, 0.04987, 0.7152, 0.003969, -0.6989, 0.7152, 0.003969, -0.6989, 0.7152, 0.003969, -0.6989, 0.01159, -0.9999, 0.008447, 0.01165, -0.9999, 0.009138, 0.01165, -0.9999, 0.009138, -0.9229, -0.005115, 0.385, -0.9231, -0.005116, 0.3846, -0.9231, -0.005116, 0.3846, 0.0005158, 1.0, 0.009105, 0.0005159, 1.0, 0.009105, 0.0005158, 1.0, 0.009105, 0.929, 0.005154, -0.37, 0.9293, 0.005155, -0.3693, 0.9293, 0.005155, -0.3693, 0.8012, -0.2513, -0.5431, 0.8012, -0.2513, -0.5431, 0.8012, -0.2513, -0.5431, -0.6266, -0.7767, 0.06401, -0.6266, -0.7767, 0.06401, -0.626, -0.7772, 0.06406, 0.005548, -1.0, 4.777e-06, 0.005548, -1.0, 4.777e-06, 0.005548, -1.0, 4.777e-06, 0.5541, -0.05454, 0.8306, 0.5542, -0.05443, 0.8306, 0.5545, -0.05456, 0.8304, 0.665, 0.3767, 0.6449, 0.665, 0.3767, 0.6449, 0.6646, 0.3767, 0.6452, 0.2244, 0.4113, -0.8834, 0.2244, 0.4113, -0.8834, 0.2244, 0.4113, -0.8834, 0.987, 0.005478, 0.1606, 0.987, 0.005478, 0.1606, 0.987, 0.005478, 0.1606, -0.578, -0.3377, 0.7429, -0.5776, -0.3378, 0.7431, -0.5779, -0.3377, 0.7429, 0.0173, -0.8691, -0.4944, 0.0173, -0.8691, -0.4944, 0.0173, -0.8691, -0.4944, -0.09674, 0.9381, -0.3326, -0.09674, 0.9381, -0.3326, -0.09674, 0.9381, -0.3326, -0.6424, -0.754, 0.1371, -0.6422, -0.7542, 0.1373, -0.6424, -0.754, 0.1371, -0.1748, -0.0009707, 0.9846, -0.1748, -0.0009707, 0.9846, -0.1748, -0.0009707, 0.9846, 0.104, 0.9122, 0.3964, 0.104, 0.912, 0.3967, 0.104, 0.9122, 0.3964, -0.6837, -0.4086, -0.6046, -0.6837, -0.4086, -0.6046, -0.6838, -0.4086, -0.6045, -0.04043, -0.9649, 0.2595, -0.04043, -0.9649, 0.2595, -0.04043, -0.9649, 0.2595, -0.07249, 0.967, -0.2441, -0.07251, 0.967, -0.2441, -0.07251, 0.967, -0.2441, 0.8468, 0.374, -0.3781, 0.8468, 0.374, -0.3781, 0.8468, 0.374, -0.3781, -0.7631, 0.5506, 0.3385, -0.763, 0.5505, 0.3389, -0.763, 0.5505, 0.3389, 0.5013, 0.08779, 0.8608, 0.501, 0.08776, 0.861, 0.501, 0.08776, 0.861, 0.1936, -0.1231, -0.9733, 0.1936, -0.1231, -0.9733, 0.1936, -0.1231, -0.9733, 0.9347, 0.00519, -0.3555, 0.9346, 0.005189, -0.3556, 0.9347, 0.005189, -0.3555, -0.4896, 0.08424, 0.8679, -0.4895, 0.08415, 0.8679, -0.4897, 0.08423, 0.8678, -0.09323, -0.04645, 0.9946, -0.09341, -0.04675, 0.9945, -0.09323, -0.04645, 0.9946, -0.6605, 0.259, -0.7047, -0.6603, 0.2591, -0.7049, -0.6605, 0.259, -0.7047, 0.8626, 0.5044, 0.03846, 0.8626, 0.5044, 0.03846, 0.8626, 0.5044, 0.03846, -0.005524, 0.9947, 0.1031, -0.005524, 0.9947, 0.1031, -0.005524, 0.9947, 0.1031, -0.8567, 0.4883, 0.1665, -0.8567, 0.4883, 0.1665, -0.8567, 0.4883, 0.1665, -0.8512, -0.4978, 0.1665, -0.8512, -0.4978, 0.1665, -0.8512, -0.4978, 0.1665, 0.005519, -0.9947, 0.1031, 0.005519, -0.9947, 0.1031, 0.005519, -0.9947, 0.1031, 0.8681, -0.4948, 0.03846, 0.8681, -0.4948, 0.03846, 0.8681, -0.4948, 0.03846, 0.8539, 0.4994, 0.1465, 0.8539, 0.4994, 0.1464, 0.854, 0.4994, 0.146, -0.005537, 0.9978, 0.06555, -0.005536, 0.9978, 0.06564, -0.005542, 0.9979, 0.06488, -0.8687, 0.4951, -0.01837, -0.8687, 0.4951, -0.01818, -0.8687, 0.4951, -0.0176, -0.8631, -0.5047, -0.01818, -0.8631, -0.5047, -0.01837, -0.8631, -0.5047, -0.0176, 0.005537, -0.9978, 0.06555, 0.005537, -0.9978, 0.06555, 0.005537, -0.9979, 0.06488, 0.8594, -0.4898, 0.1466, 0.8595, -0.4899, 0.146, 0.8595, -0.4899, 0.146, 0.8632, 0.5048, -0.006078, 0.8632, 0.5047, -0.006078, 0.8632, 0.5048, -0.004882, -0.005535, 0.9966, 0.08278, -0.005536, 0.9966, 0.08245, -0.00553, 0.9966, 0.08278, -0.8564, 0.4882, 0.168, -0.8564, 0.4882, 0.1681, -0.8564, 0.4882, 0.168, -0.8509, -0.4977, 0.168, -0.851, -0.4977, 0.1679, -0.8509, -0.4976, 0.1681, 0.005513, -0.9966, 0.08279, 0.005511, -0.9966, 0.08279, 0.005529, -0.9966, 0.08278, 0.8688, -0.4951, -0.006034, 0.8688, -0.4952, -0.006082, 0.8688, -0.4952, -0.004545, 0.3227, 0.9423, 0.08858, 0.3228, 0.9423, 0.08851, 0.322, 0.9426, 0.0884, 0.3193, -0.0467, -0.9465, 0.3193, -0.0467, -0.9465, 0.3193, -0.04673, -0.9465, -0.2802, -0.9576, -0.06729, -0.28, -0.9576, -0.06713, -0.2808, -0.9574, -0.06727, -0.2719, 0.03983, 0.9615, -0.2719, 0.03983, 0.9615, -0.2719, 0.03984, 0.9615, -0.07723, 0.9913, -0.1069, -0.07723, 0.9913, -0.1069, -0.07729, 0.9913, -0.1069, 0.7007, -0.1026, -0.706, 0.7007, -0.1026, -0.706, 0.7007, -0.1026, -0.706, 0.1108, -0.9861, 0.1235, 0.1108, -0.9861, 0.1235, 0.1107, -0.9861, 0.1236, -0.6753, 0.09906, 0.7309, -0.6752, 0.09907, 0.7309, -0.6752, 0.09898, 0.7309, -0.05657, 0.9831, -0.1738, -0.05658, 0.9831, -0.1742, -0.05657, 0.9831, -0.1738, 0.6149, 0.2036, 0.7619, 0.6149, 0.2036, 0.7619, 0.6149, 0.2036, 0.7619, -0.0679, -0.9654, 0.2517, -0.06822, -0.9656, 0.2509, -0.06822, -0.9655, 0.2512, -0.7289, -0.2413, -0.6407, -0.7289, -0.2413, -0.6407, -0.7289, -0.2413, -0.6407, 0.06262, -0.9973, 0.03894, 0.06262, -0.9973, 0.03894, 0.06262, -0.9973, 0.03894, -0.6166, -0.003424, 0.7872, -0.6166, -0.003424, 0.7872, -0.6166, -0.003424, 0.7872, 0.05087, 0.998, 0.03816, 0.05055, 0.998, 0.03827, 0.05055, 0.998, 0.03827, 0.7152, 0.003971, -0.6989, 0.7152, 0.003971, -0.6989, 0.7152, 0.003971, -0.6989, 0.0131, -0.9999, 0.007525, 0.0131, -0.9999, 0.007525, 0.0131, -0.9999, 0.007525, -0.9231, -0.005118, 0.3845, -0.9229, -0.005123, 0.385, -0.9229, -0.005123, 0.385, 0.002226, 1.0, 0.007865, 0.002226, 1.0, 0.007865, 0.002226, 1.0, 0.007865, 0.9292, 0.005157, -0.3694, 0.9291, 0.005156, -0.3697, 0.9291, 0.005156, -0.3697, 0.9345, 0.005188, -0.3559, 0.9347, 0.005189, -0.3555, 0.9346, 0.005189, -0.3556, -0.7902, -0.3619, 0.4946, -0.7902, -0.3619, 0.4946, -0.7902, -0.3619, 0.4946, 0.121, -0.975, -0.1863, 0.121, -0.9751, -0.1859, 0.121, -0.9751, -0.1859, 0.5033, 0.002794, 0.8641, 0.5037, 0.002796, 0.8639, 0.5037, 0.002796, 0.8639, 0.104, 0.9122, 0.3964, 0.104, 0.9122, 0.3964, 0.104, 0.9122, 0.3964, 0.1781, 0.3767, -0.9091, 0.1781, 0.3767, -0.9091, 0.1781, 0.3767, -0.9091, 0.9205, 0.3211, -0.2227, 0.9205, 0.3211, -0.2227, 0.9205, 0.3211, -0.2227, -0.8469, -0.1284, 0.516, -0.8469, -0.1284, 0.516, -0.8469, -0.1284, 0.516, -0.1822, -0.9347, 0.3052, -0.1825, -0.9346, 0.3053, -0.1825, -0.9346, 0.3053, 0.07022, 0.9535, -0.2931, 0.07022, 0.9535, -0.2931, 0.07022, 0.9535, -0.2931, -0.7748, -0.6275, 0.07637, -0.7748, -0.6275, 0.07637, -0.7747, -0.6277, 0.07631, -0.09401, 0.04331, 0.9946, -0.09398, 0.04345, 0.9946, -0.09398, 0.04345, 0.9946, -0.1259, 0.7131, 0.6897, -0.1259, 0.7131, 0.6897, -0.1259, 0.7131, 0.6897, -0.6043, -0.4625, -0.6487, -0.6048, -0.4623, -0.6484, -0.6043, -0.4625, -0.6487, -0.6857, -0.693, -0.2227, -0.6858, -0.693, -0.2224, -0.6857, -0.693, -0.2227, -0.07251, 0.967, -0.2441, -0.07251, 0.967, -0.2441, -0.07251, 0.967, -0.2441, 0.6955, 0.003861, -0.7185, 0.6955, 0.003861, -0.7185, 0.6955, 0.003861, -0.7185, -0.9717, 0.2158, 0.09614, -0.9717, 0.2158, 0.09614, -0.9717, 0.2158, 0.09614, 0.5712, 0.003171, 0.8208, 0.5712, 0.003171, 0.8208, 0.5712, 0.003171, 0.8208, -0.2347, -0.4467, -0.8633, -0.2347, -0.4467, -0.8633, -0.2347, -0.4467, -0.8633, 0.9842, -0.1654, 0.06244, 0.9842, -0.1654, 0.06244, 0.9842, -0.1654, 0.06244, -0.6698, 0.2282, 0.7066, -0.6698, 0.2282, 0.7066, -0.6697, 0.2284, 0.7066, -0.1748, -0.0009705, 0.9846, -0.1748, -0.0009705, 0.9846, -0.1748, -0.0009705, 0.9846, -0.242, 0.4286, -0.8705, -0.242, 0.4286, -0.8705, -0.2421, 0.4289, -0.8703, -0.2015, -0.2382, -0.9501, -0.2016, -0.2385, -0.95, -0.2015, -0.2382, -0.9501, -0.1384, -0.4642, 0.8748, -0.1377, -0.4642, 0.875, -0.1381, -0.4643, 0.8748, 0.005551, -1.0, 0.0, 0.005551, -1.0, 0.0, 0.005551, -1.0, 0.0, 0.9367, -0.05343, -0.346, 0.9365, -0.05364, -0.3464, 0.9362, -0.05349, -0.3474, 0.7636, 0.4192, -0.4912, 0.7636, 0.4192, -0.4912, 0.7636, 0.4192, -0.4912, -1.0, -0.005551, -2.521e-07, -1.0, -0.005551, -2.521e-07, -1.0, -0.005551, -2.521e-07, 0.4351, 0.002415, -0.9004, 0.4351, 0.002415, -0.9004, 0.4351, 0.002415, -0.9004, 2.436e-07, 0.0, 1.0, 6.898e-07, 0.0, 1.0, 3.17e-07, 0.0, 1.0, -0.4467, -0.8947, 4.06e-09, -0.4467, -0.8947, -9.459e-09, -0.4467, -0.8947, 8.547e-10, -0.213, 0.9771, -4.366e-11, -0.2136, 0.9769, -1.656e-07, -0.2131, 0.977, -6.643e-08, 0.004161, -0.7496, 0.6618, 0.004159, -0.7493, 0.6622, 0.004161, -0.7496, 0.6618, 0.8689, 0.004822, 0.4949, 0.8689, 0.004822, 0.4949, 0.8689, 0.004822, 0.4949, 0.34, 0.9404, 7.754e-08, 0.3395, 0.9406, -5.029e-08, 0.34, 0.9404, 8.822e-08, -0.787, -0.4066, 0.464, -0.787, -0.4066, 0.464, -0.7869, -0.4067, 0.464, 0.005549, -1.0, -1.594e-06, 0.005549, -1.0, -1.594e-06, 0.005549, -1.0, -1.594e-06, -0.2136, 0.9769, -1.327e-07, -0.2136, 0.9769, 0.0, -0.2131, 0.977, -6.643e-08, -0.03277, 0.2748, -0.961, -0.03279, 0.2744, -0.961, -0.03211, 0.2747, -0.961, -0.02117, 0.2456, 0.9691, -0.02084, 0.2459, 0.9691, -0.02084, 0.2459, 0.9691, 0.9535, 0.106, -0.2822, 0.9535, 0.106, -0.2822, 0.9538, 0.106, -0.281, -0.8488, -0.1326, -0.5118, -0.8489, -0.133, -0.5115, -0.8485, -0.1325, -0.5124, 0.0, -2.657e-07, -1.0, 0.0, -2.653e-07, -1.0, 0.0, -2.654e-07, -1.0, 0.04023, 0.1317, 0.9905, 0.04023, 0.1317, 0.9905, 0.04023, 0.1317, 0.9905, 0.9104, -0.04255, 0.4115, 0.9104, -0.04222, 0.4116, 0.9104, -0.04255, 0.4115, -0.8664, 0.4994, -1.688e-07, -0.8664, 0.4994, -5.067e-08, -0.8664, 0.4994, -1.337e-07, 0.0, -2.651e-07, -1.0, 0.0, -2.654e-07, -1.0, 0.0, -2.653e-07, -1.0, 2.436e-07, 0.0, 1.0, 3.17e-07, 0.0, 1.0, 0.0, 0.0, 1.0, 0.005551, -1.0, 0.0, 0.005551, -1.0, 0.0, 0.005551, -1.0, 0.0, 0.9588, 0.005322, -0.2839, 0.9588, 0.005322, -0.2839, 0.9588, 0.005322, -0.2839, 0.3397, 0.9405, 1.372e-07, 0.34, 0.9404, 7.754e-08, 0.34, 0.9404, 8.822e-08, -0.7687, 0.4432, -0.4611, -0.7687, 0.4432, -0.4611, -0.7688, 0.443, -0.4611, 0.1022, 0.3348, -0.9367, 0.1022, 0.3348, -0.9367, 0.1022, 0.3348, -0.9367, 0.1367, -0.1134, 0.9841, 0.1367, -0.1138, 0.9841, 0.1367, -0.1135, 0.9841, 0.005256, -0.9474, 0.3202, 0.005256, -0.9474, 0.3202, 0.005256, -0.9474, 0.3202, -0.2136, 0.9769, -1.656e-07, -0.2136, 0.9769, -1.327e-07, -0.2131, 0.977, -6.643e-08, -0.08068, -0.6525, 0.7535, -0.08068, -0.6525, 0.7535, -0.08068, -0.6525, 0.7535, 0.9092, 0.05922, 0.4121, 0.9092, 0.05958, 0.4121, 0.9092, 0.05958, 0.4121, 0.5359, 0.786, 0.3083, 0.5359, 0.786, 0.3083, 0.5359, 0.786, 0.3083, -0.7976, -0.6031, -8.73e-08, -0.7976, -0.6031, -8.73e-08, -0.7976, -0.6031, -8.73e-08, -0.5598, -0.6229, 0.5465, -0.5597, -0.6231, 0.5464, -0.5598, -0.6229, 0.5465, -0.2136, 0.9769, 0.0, -0.2129, 0.9771, -3.051e-08, -0.2131, 0.977, -6.643e-08, -0.2092, -0.001161, -0.9779, -0.2092, -0.001161, -0.9779, -0.2092, -0.001161, -0.9779, -0.1787, -0.0009922, 0.9839, -0.1787, -0.0009923, 0.9839, -0.1779, -0.0009875, 0.984, 0.9311, 0.005167, -0.3648, 0.9316, 0.00517, -0.3634, 0.9316, 0.00517, -0.3634, -0.8883, -0.4592, 0.0, -0.8883, -0.4592, 0.0, -0.8883, -0.4592, 0.0, 0.3658, -0.154, -0.9179, 0.3661, -0.1539, -0.9178, 0.3661, -0.1539, -0.9178, 0.2626, 0.001458, 0.9649, 0.2626, 0.001458, 0.9649, 0.2626, 0.001458, 0.9649, 0.8689, 0.004823, 0.495, 0.8689, 0.004823, 0.495, 0.8689, 0.004823, 0.495, -0.8664, 0.4994, -5.067e-08, -0.8664, 0.4994, 0.0, -0.8664, 0.4994, -1.337e-07, -0.06916, -0.257, -0.9639, -0.06916, -0.257, -0.9639, -0.06916, -0.257, -0.9639, 0.001735, -0.3126, 0.9499, 0.001735, -0.3126, 0.9499, 0.001735, -0.3126, 0.9499, -0.2326, -0.8644, -0.4457, -0.2326, -0.8644, -0.4457, -0.2333, -0.8643, -0.4456, 0.6574, -0.2115, -0.7233, 0.6571, -0.2118, -0.7234, 0.6574, -0.2115, -0.7233, 0.03445, 0.8485, -0.5281, 0.03468, 0.8486, -0.5279, 0.03491, 0.8486, -0.528, -0.7419, 0.2974, -0.6009, -0.7417, 0.2975, -0.6012, -0.7417, 0.2973, -0.6012, -0.1546, -0.5732, 0.8047, -0.1544, -0.5736, 0.8045, -0.1545, -0.5731, 0.8048, 0.3817, -0.2619, 0.8864, 0.3819, -0.2623, 0.8862, 0.3817, -0.2619, 0.8864, 0.02801, 0.6994, 0.7142, 0.0284, 0.6995, 0.714, 0.02801, 0.6994, 0.7142, -0.3609, 0.2961, 0.8844, -0.3613, 0.2962, 0.8842, -0.3609, 0.2961, 0.8844, 0.4083, 0.234, -0.8823, 0.4083, 0.234, -0.8823, 0.4083, 0.234, -0.8823, 0.001735, -0.3126, 0.9499, 0.001735, -0.3126, 0.9499, 0.001735, -0.3126, 0.9499, 0.07338, -0.7371, -0.6718, 0.07318, -0.7371, -0.6718, 0.07318, -0.7371, -0.6718, -0.3098, 0.81, -0.4979, -0.3098, 0.8101, -0.4977, -0.3096, 0.8101, -0.4979, 0.002517, -0.4534, 0.8913, 0.002517, -0.4534, 0.8913, 0.002517, -0.4534, 0.8913, -0.002183, 0.3934, 0.9194, -0.002182, 0.3934, 0.9194, -0.002181, 0.393, 0.9196, 0.3651, 0.7181, -0.5924, 0.3651, 0.7181, -0.5924, 0.3648, 0.7182, -0.5925, 0.1888, 0.5899, 0.7851, 0.1888, 0.5899, 0.7851, 0.1888, 0.5899, 0.7851, -0.07454, 0.2881, -0.9547, -0.07454, 0.2881, -0.9547, -0.07454, 0.2881, -0.9547, 0.001735, -0.3126, 0.9499, 0.001735, -0.3126, 0.9499, 0.001735, -0.3126, 0.9499, 0.2752, -0.4621, -0.843, 0.2752, -0.4621, -0.843, 0.2752, -0.4615, -0.8434, 0.002122, -0.382, 0.9241, 0.002124, -0.3825, 0.924, 0.002124, -0.3825, 0.924, -0.2905, -0.5737, 0.7658, -0.2904, -0.5745, 0.7653, -0.2897, -0.5744, 0.7656, 0.6958, 0.2854, 0.6591, 0.6955, 0.2852, 0.6595, 0.6958, 0.2852, 0.6591, 0.03619, 0.8914, 0.4518, 0.03619, 0.8914, 0.4518, 0.03619, 0.8914, 0.4518, -0.6756, -0.2615, 0.6893, -0.6756, -0.2615, 0.6893, -0.6758, -0.2613, 0.6893, -0.06818, -0.6287, 0.7747, -0.06856, -0.6287, 0.7746, -0.06856, -0.6287, 0.7746, -0.2868, 0.7502, 0.5958, -0.2866, 0.7505, 0.5954, -0.2871, 0.7504, 0.5954, 0.2639, 0.8247, 0.5002, 0.2639, 0.8247, 0.5002, 0.2639, 0.8247, 0.5002, 0.5293, -0.5567, 0.6403, 0.5293, -0.5567, 0.6403, 0.5293, -0.5567, 0.6403, -0.298, -0.2531, -0.9204, -0.2972, -0.2535, -0.9205, -0.298, -0.2533, -0.9203, -0.167, 0.4369, -0.8839, -0.167, 0.4368, -0.8839, -0.167, 0.4368, -0.8839, 0.4435, 0.5735, -0.6888, 0.4436, 0.5732, -0.689, 0.4434, 0.5732, -0.6891, 0.02486, 0.6149, -0.7882, 0.02485, 0.6149, -0.7882, 0.02486, 0.6149, -0.7882, 0.1415, 0.4942, -0.8578, 0.1407, 0.4943, -0.8578, 0.1415, 0.4942, -0.8578, 0.2423, -0.4068, -0.8808, 0.242, -0.4065, -0.881, 0.2423, -0.4064, -0.881, 0.2906, -0.3796, -0.8783, 0.2907, -0.3793, -0.8784, 0.2907, -0.3793, -0.8784, -0.1373, -0.5103, -0.849, -0.1376, -0.5106, -0.8487, -0.1373, -0.5103, -0.849, -0.0297, 0.393, -0.919, -0.02972, 0.393, -0.9191, -0.02928, 0.3928, -0.9192, -0.001925, 0.3467, 0.938, -0.001925, 0.3467, 0.938, -0.001924, 0.3466, 0.938, 0.728, 0.5184, -0.4486, 0.7285, 0.5181, -0.4483, 0.728, 0.5184, -0.4486, -0.781, -0.3692, -0.5037, -0.781, -0.3692, -0.5037, -0.781, -0.3692, -0.5037, 0.4425, 0.4576, 0.7712, 0.4426, 0.4575, 0.7712, 0.4426, 0.4577, 0.7711, -0.4707, -0.4321, 0.7692, -0.4707, -0.4322, 0.7692, -0.4707, -0.4321, 0.7692, 0.243, -0.229, -0.9426, 0.2431, -0.2289, -0.9426, 0.2431, -0.2289, -0.9426, -0.001924, 0.3466, 0.938, -0.001924, 0.3467, 0.938, -0.001925, 0.3467, 0.938, 0.09906, -0.3818, -0.9189, 0.09906, -0.3818, -0.9189, 0.09876, -0.3817, -0.919, -0.001923, 0.3466, 0.938, -0.001923, 0.3466, 0.938, -0.001924, 0.3466, 0.938, 0.7587, -0.3406, 0.5553, 0.7584, -0.3408, 0.5556, 0.7586, -0.3406, 0.5554, -0.6949, 0.3854, 0.6071, -0.6945, 0.3854, 0.6076, -0.6949, 0.3854, 0.6071, -0.3471, 0.4709, -0.811, -0.3472, 0.4711, -0.8109, -0.3471, 0.4709, -0.811, 0.158, -0.3973, -0.904, 0.1572, -0.3975, -0.904, 0.1572, -0.3974, -0.9041, 0.02577, -0.3457, -0.938, 0.02563, -0.3459, -0.9379, 0.02577, -0.3457, -0.938, 0.001735, -0.3126, 0.9499, 0.001735, -0.3126, 0.9499, 0.001735, -0.3126, 0.9499, -0.3316, -0.6559, -0.6781, -0.3317, -0.6564, -0.6776, -0.3322, -0.656, -0.6777, 0.7738, -0.4593, -0.4363, 0.7734, -0.4596, -0.4366, 0.7736, -0.4595, -0.4365, 0.03468, 0.8486, -0.5279, 0.03445, 0.8485, -0.5281, 0.03491, 0.8486, -0.528, -0.7585, 0.3987, -0.5155, -0.7585, 0.3989, -0.5153, -0.7585, 0.3989, -0.5153, 0.002517, -0.4534, 0.8913, 0.002517, -0.4534, 0.8913, 0.002516, -0.4534, 0.8913, 0.4777, -0.415, 0.7743, 0.4775, -0.4149, 0.7745, 0.4775, -0.4149, 0.7745, -0.003809, 0.6869, 0.7268, -0.003809, 0.6869, 0.7268, -0.003809, 0.6869, 0.7268, -0.4449, 0.4647, 0.7656, -0.4444, 0.4649, 0.7657, -0.4441, 0.4647, 0.766, 0.3462, 0.3305, -0.878, 0.3461, 0.3306, -0.878, 0.3463, 0.3306, -0.8779, 0.001735, -0.3126, 0.9499, 0.001735, -0.3126, 0.9499, 0.001735, -0.3126, 0.9499, -0.06005, -0.551, -0.8323, -0.06005, -0.551, -0.8323, -0.06005, -0.551, -0.8323, -0.3098, 0.8101, -0.4977, -0.3099, 0.81, -0.4979, -0.3096, 0.8101, -0.4979, -0.04315, -0.3959, 0.9173, -0.04315, -0.3959, 0.9173, -0.04315, -0.3955, 0.9175, -0.2006, 0.5247, 0.8274, -0.2006, 0.5247, 0.8274, -0.2006, 0.5247, 0.8274, 0.2781, 0.8691, -0.4091, 0.2781, 0.8691, -0.4091, 0.2781, 0.8691, -0.4091, -0.002183, 0.3934, 0.9194, -0.002181, 0.393, 0.9196, -0.002182, 0.393, 0.9196, 0.01584, 0.3901, -0.9206, 0.01584, 0.3901, -0.9206, 0.01604, 0.3899, -0.9207, 0.001735, -0.3126, 0.9499, 0.001736, -0.3129, 0.9498, 0.001735, -0.3126, 0.9499, 0.4817, -0.5067, -0.715, 0.4823, -0.5066, -0.7147, 0.4815, -0.5073, -0.7147, 0.2637, -0.4424, 0.8572, 0.2634, -0.4425, 0.8572, 0.2632, -0.4427, 0.8571, -0.2186, -0.8126, 0.5404, -0.2184, -0.8126, 0.5403, -0.2184, -0.8126, 0.5403, 0.7274, 0.3856, 0.5677, 0.7274, 0.3854, 0.5677, 0.7274, 0.3854, 0.5677, 0.03619, 0.8914, 0.4518, 0.0364, 0.8916, 0.4515, 0.03619, 0.8914, 0.4518, -0.7177, -0.357, 0.5978, -0.7178, -0.3567, 0.5979, -0.7179, -0.3568, 0.5978, -0.06856, -0.6287, 0.7746, -0.06857, -0.6287, 0.7746, -0.06856, -0.6287, 0.7746, -0.2866, 0.7505, 0.5954, -0.2871, 0.7504, 0.5954, -0.2871, 0.7504, 0.5954, 0.2639, 0.8247, 0.5002, 0.2639, 0.8247, 0.5002, 0.2639, 0.8247, 0.5002, 0.3152, -0.5293, 0.7878, 0.3152, -0.5293, 0.7878, 0.3152, -0.5293, 0.7878, -0.3942, -0.4476, -0.8027, -0.3937, -0.4479, -0.8028, -0.3936, -0.4476, -0.803, -0.167, 0.4369, -0.8839, -0.167, 0.4372, -0.8837, -0.167, 0.4368, -0.8839, 0.3313, 0.4415, -0.8338, 0.3313, 0.4415, -0.8338, 0.3315, 0.4418, -0.8337, 0.02486, 0.6149, -0.7882, 0.02486, 0.6149, -0.7882, 0.02485, 0.6149, -0.7882, 0.09583, 0.4158, -0.9044, 0.09604, 0.4161, -0.9042, 0.09601, 0.4161, -0.9042, 0.2423, -0.4068, -0.8808, 0.242, -0.4064, -0.8811, 0.242, -0.4065, -0.881, 0.117, -0.5935, -0.7963, 0.117, -0.5935, -0.7963, 0.117, -0.5935, -0.7963, -0.1373, -0.5103, -0.849, -0.1373, -0.5103, -0.849, -0.1376, -0.5106, -0.8487, -0.1109, 0.2903, -0.9505, -0.111, 0.2903, -0.9505, -0.111, 0.2903, -0.9505, -0.001925, 0.3467, 0.938, -0.001924, 0.3466, 0.938, -0.001924, 0.3466, 0.938, 0.6369, 0.2422, -0.7319, 0.6375, 0.2423, -0.7314, 0.6375, 0.2423, -0.7314, -0.7571, -0.2759, -0.5922, -0.7571, -0.2759, -0.5922, -0.7572, -0.2756, -0.5923, 0.3615, 0.2937, 0.8849, 0.362, 0.2937, 0.8847, 0.362, 0.2937, 0.8847, -0.3758, -0.2726, 0.8857, -0.3756, -0.2724, 0.8858, -0.3756, -0.2724, 0.8858, 0.3052, -0.3183, -0.8975, 0.3049, -0.3182, -0.8977, 0.3049, -0.3182, -0.8977, -0.001924, 0.3467, 0.938, -0.001925, 0.3467, 0.938, -0.001925, 0.3467, 0.938, 0.1859, -0.3118, -0.9318, 0.1859, -0.3118, -0.9318, 0.1859, -0.3119, -0.9317, -0.001923, 0.3466, 0.938, -0.001924, 0.3467, 0.938, -0.001924, 0.3466, 0.938, 0.7174, -0.2495, 0.6504, 0.7174, -0.2495, 0.6504, 0.7174, -0.2494, 0.6505, -0.6602, 0.2821, 0.6961, -0.6606, 0.2824, 0.6956, -0.6606, 0.2821, 0.6957, -0.2748, 0.273, -0.9219, -0.2745, 0.2729, -0.9221, -0.2745, 0.2729, -0.9221, 0.2042, -0.4589, -0.8647, 0.2043, -0.4585, -0.8649, 0.2042, -0.4591, -0.8646])] * 3)])

# ---- objects
ob_tree_temp_climate_002_002 = bpy.data.objects.new('Tree_temp_climate_002.002', me_mesh_005)

# ---- transforms, parenting, visibility, modifiers, constraints
ob_tree_temp_climate_002_002.location = (0.0, 0.0, 0.0)
ob_tree_temp_climate_002_002.color = (0.8, 0.8, 0.8, 1.0)

# ---- collection membership
col_collection.objects.link(ob_tree_temp_climate_002_002)

# ---- scene / render settings (as saved in the file)
scene.frame_start = 1; scene.frame_end = 250; scene.frame_set(1)
scene.render.engine = 'BLENDER_EEVEE_NEXT'
bpy.context.view_layer.update()

# ---- added for rendering (the .blend has no active camera and no usable light): camera, sun
cam_auto = bpy.data.cameras.new('AutoCamera')
cam_auto.lens = 50.0
cam_auto.sensor_width = 36.0
cam_auto.clip_end = 1000.0
ob_auto_camera = bpy.data.objects.new('AutoCamera', cam_auto)
scene.collection.objects.link(ob_auto_camera)
ob_auto_camera.location = (6.39318, -7.52417, 7.17226)
ob_auto_camera.rotation_euler = (1.09748, -7.21219e-08, 0.694738)
scene.camera = ob_auto_camera
light_auto_sun = bpy.data.lights.new('AutoSun', 'SUN')
light_auto_sun.energy = 3.0
light_auto_sun.angle = 0.0523599
ob_auto_sun = bpy.data.objects.new('AutoSun', light_auto_sun)
scene.collection.objects.link(ob_auto_sun)
ob_auto_sun.rotation_euler = (0.872665, 0.174533, 0.523599)
bpy.context.view_layer.update()
